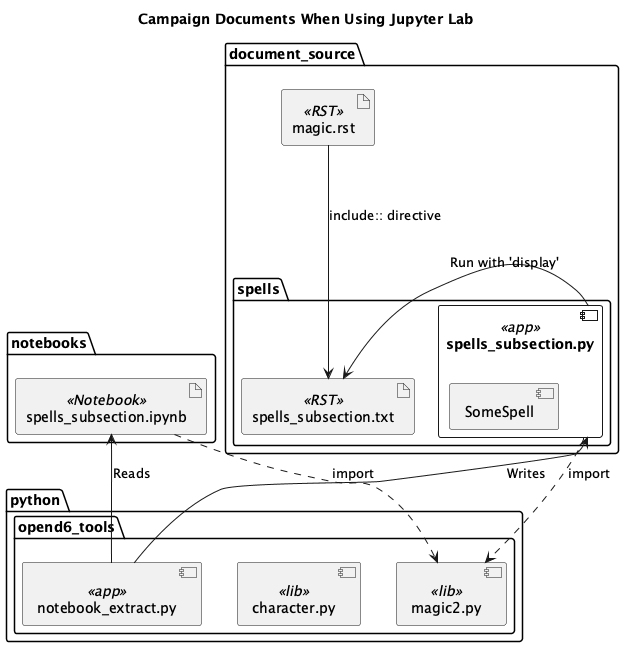

The diagram above was rendered by PlantUML. Its source (embedded in the PNG):
@startuml
'https://plantuml.com/class-diagram

title Campaign Documents When Using Jupyter Lab

package python {
    package opend6_tools {
        component magic2.py <<lib>>
        component character.py <<lib>>
        component notebook_extract.py <<app>>
    }
}

package document_source {
    artifact magic.rst <<RST>>
    package spells {
        component spells_subsection.py <<app>> {
            component SomeSpell
        }
        artifact spells_subsection.txt <<RST>>
        spells_subsection.py ..> magic2.py : import
    }
    spells_subsection.txt <- spells_subsection.py : "Run with 'display'"
    magic.rst --> spells_subsection.txt : "include:: directive"
}

package notebooks {
    artifact spells_subsection.ipynb <<Notebook>> {
        component SomeSpell
    }
    spells_subsection.ipynb ..> magic2.py : import
}

notebook_extract.py --> spells_subsection.ipynb : "Reads"
notebook_extract.py --> spells_subsection.py : "Writes"


@enduml